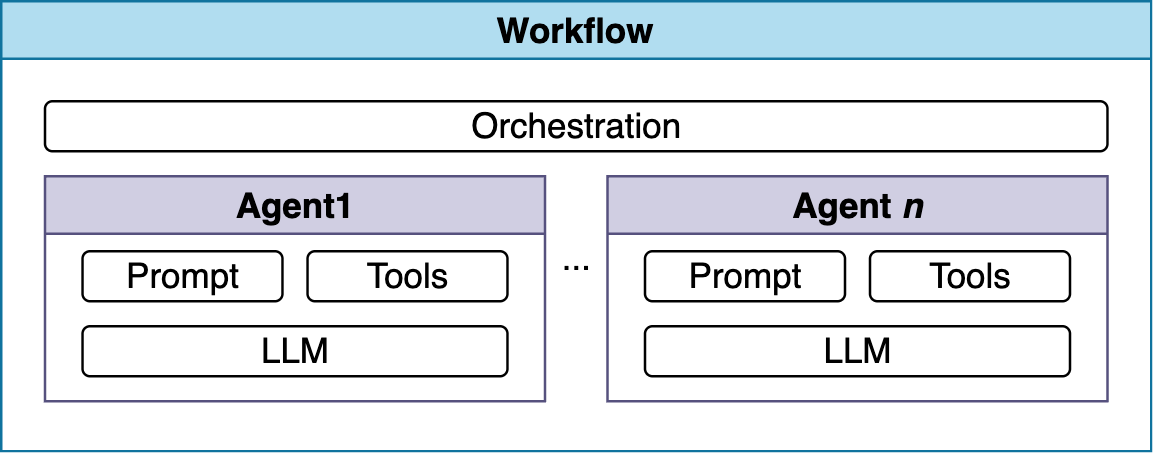

The diagram above was exported from draw.io. Its source (the exported page's mxGraphModel, read from the mxfile embedded in the PNG):
<mxGraphModel dx="1554" dy="2041" grid="1" gridSize="10" guides="1" tooltips="1" connect="1" arrows="1" fold="1" page="1" pageScale="1" pageWidth="827" pageHeight="1169" math="0" shadow="0">
  <root>
    <mxCell id="0" />
    <mxCell id="1" parent="0" />
    <mxCell id="2" value="" style="group;fontSize=14;fillColor=none;" vertex="1" connectable="0" parent="1">
      <mxGeometry x="420" y="-550" width="460" height="180" as="geometry" />
    </mxCell>
    <mxCell id="3" value="" style="group;fillColor=none;fontSize=14;" vertex="1" connectable="0" parent="2">
      <mxGeometry x="17.5" y="70" width="200" height="90" as="geometry" />
    </mxCell>
    <mxCell id="4" value="LLM" style="rounded=1;whiteSpace=wrap;html=1;fontSize=14;fillColor=none;" vertex="1" parent="3">
      <mxGeometry x="15" y="60" width="170" height="20" as="geometry" />
    </mxCell>
    <mxCell id="5" value="Prompt" style="rounded=1;whiteSpace=wrap;html=1;fontSize=14;fillColor=none;" vertex="1" parent="3">
      <mxGeometry x="15" y="30" width="80" height="20" as="geometry" />
    </mxCell>
    <mxCell id="6" value="Tools" style="rounded=1;whiteSpace=wrap;html=1;fontSize=14;fillColor=none;" vertex="1" parent="3">
      <mxGeometry x="105" y="30" width="80" height="20" as="geometry" />
    </mxCell>
    <mxCell id="7" value="Agent1" style="swimlane;whiteSpace=wrap;html=1;fontSize=14;fillColor=#d0cee2;strokeColor=#56517e;" vertex="1" parent="3">
      <mxGeometry width="200" height="90" as="geometry" />
    </mxCell>
    <mxCell id="8" value="" style="group;fillColor=none;fontSize=14;" vertex="1" connectable="0" parent="2">
      <mxGeometry x="242.5" y="70" width="200" height="90" as="geometry" />
    </mxCell>
    <mxCell id="9" value="LLM" style="rounded=1;whiteSpace=wrap;html=1;fontSize=14;fillColor=none;" vertex="1" parent="8">
      <mxGeometry x="15" y="60" width="170" height="20" as="geometry" />
    </mxCell>
    <mxCell id="10" value="Prompt" style="rounded=1;whiteSpace=wrap;html=1;fontSize=14;fillColor=none;" vertex="1" parent="8">
      <mxGeometry x="15" y="30" width="80" height="20" as="geometry" />
    </mxCell>
    <mxCell id="11" value="Tools" style="rounded=1;whiteSpace=wrap;html=1;fontSize=14;fillColor=none;" vertex="1" parent="8">
      <mxGeometry x="105" y="30" width="80" height="20" as="geometry" />
    </mxCell>
    <mxCell id="12" value="Agent &lt;i&gt;n&lt;/i&gt;" style="swimlane;whiteSpace=wrap;html=1;fontSize=14;fillColor=#d0cee2;strokeColor=#56517e;" vertex="1" parent="8">
      <mxGeometry width="200" height="90" as="geometry" />
    </mxCell>
    <mxCell id="13" value="Orchestration" style="rounded=1;whiteSpace=wrap;html=1;fontSize=14;fillColor=none;" vertex="1" parent="2">
      <mxGeometry x="17.5" y="40" width="425" height="20" as="geometry" />
    </mxCell>
    <mxCell id="14" value="..." style="text;html=1;align=center;verticalAlign=middle;resizable=0;points=[];autosize=1;fillColor=none;fontSize=14;" vertex="1" parent="2">
      <mxGeometry x="210" y="88" width="40" height="30" as="geometry" />
    </mxCell>
    <mxCell id="15" value="&lt;font&gt;Workflow&lt;/font&gt;" style="swimlane;whiteSpace=wrap;html=1;fillColor=#b1ddf0;fontSize=14;strokeColor=#10739e;" vertex="1" parent="2">
      <mxGeometry width="460" height="180" as="geometry" />
    </mxCell>
  </root>
</mxGraphModel>